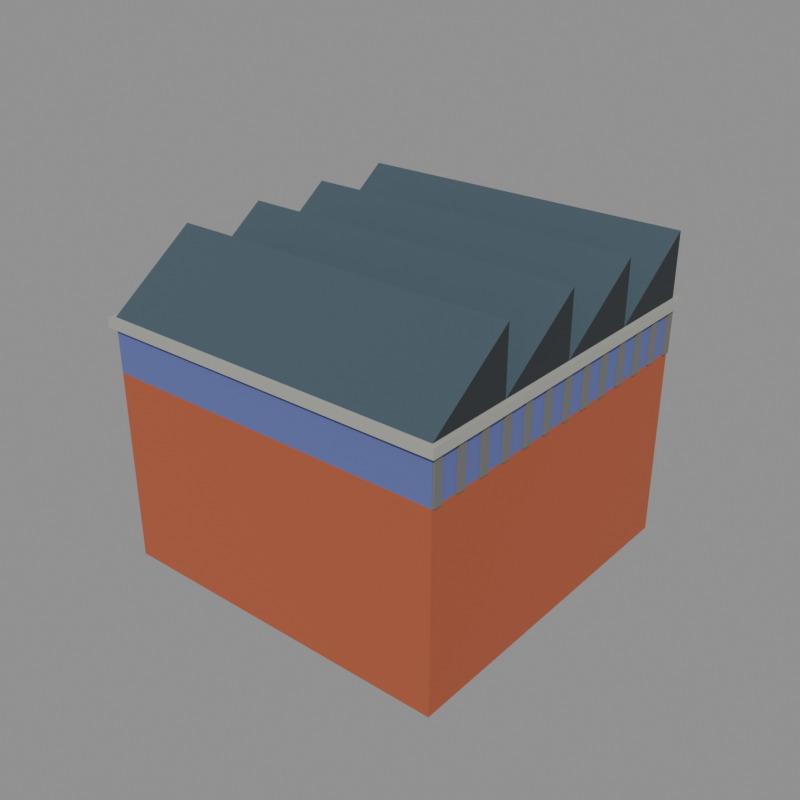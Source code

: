 # Source: depot_road.blend  (saved by Blender 5.2.44; exported with 4.5.12 LTS)
import bpy
from mathutils import Matrix  # noqa: F401  (used for matrix-valued properties, if any)

bpy.ops.wm.read_factory_settings(use_empty=True)
scene = bpy.context.scene
scene.name = 'model'

# ---- collections
col_default = bpy.data.collections.new('default'); scene.collection.children.link(col_default)
col_reference = bpy.data.collections.new('reference'); scene.collection.children.link(col_reference)

# ---- materials (node trees are filled in below, after node groups)
mat_brick = bpy.data.materials.new('brick')
mat_brick.diffuse_color = (0.4339, 0.1005, 0.04323, 1.0)
mat_concrete_dark = bpy.data.materials.new('concrete_dark')
mat_concrete_dark.diffuse_color = (0.1706, 0.1706, 0.1626, 1.0)
mat_window_blue = bpy.data.materials.new('window_blue')
mat_window_blue.diffuse_color = (0.1193, 0.1473, 0.3931, 1.0)
mat_concrete = bpy.data.materials.new('concrete')
mat_concrete.diffuse_color = (0.3931, 0.3931, 0.3547, 1.0)
mat_roof_slate = bpy.data.materials.new('roof_slate')
mat_roof_slate.diffuse_color = (0.05497, 0.08898, 0.1128, 1.0)
mat_glass = bpy.data.materials.new('glass')
mat_glass.diffuse_color = (0.07324, 0.3801, 0.4919, 1.0)
mat_roof_dark = bpy.data.materials.new('roof_dark')
mat_roof_dark.diffuse_color = (0.02721, 0.0331, 0.03968, 1.0)

# ---- material node trees
mat_brick.use_nodes = True; mat_brick.node_tree.nodes.clear()
_N = mat_brick.node_tree.nodes; _L = mat_brick.node_tree.links
n0 = _N.new('ShaderNodeBsdfPrincipled'); n0.name = 'Principled BSDF'; n0.location = (-200, 100)
n0.inputs[0].default_value = (0.4339, 0.1005, 0.04323, 1.0)
n0.inputs[2].default_value = 1.0
n0.inputs[10].default_value = 0.005
n1 = _N.new('ShaderNodeOutputMaterial'); n1.name = 'Material Output'; n1.location = (200, 100)
_L.new(n0.outputs[0], n1.inputs[0])
n1.is_active_output = True
mat_concrete_dark.use_nodes = True; mat_concrete_dark.node_tree.nodes.clear()
_N = mat_concrete_dark.node_tree.nodes; _L = mat_concrete_dark.node_tree.links
n0 = _N.new('ShaderNodeBsdfPrincipled'); n0.name = 'Principled BSDF'; n0.location = (-200, 100)
n0.inputs[0].default_value = (0.1706, 0.1706, 0.1626, 1.0)
n0.inputs[2].default_value = 1.0
n0.inputs[10].default_value = 0.005
n1 = _N.new('ShaderNodeOutputMaterial'); n1.name = 'Material Output'; n1.location = (200, 100)
_L.new(n0.outputs[0], n1.inputs[0])
n1.is_active_output = True
mat_window_blue.use_nodes = True; mat_window_blue.node_tree.nodes.clear()
_N = mat_window_blue.node_tree.nodes; _L = mat_window_blue.node_tree.links
n0 = _N.new('ShaderNodeBsdfPrincipled'); n0.name = 'Principled BSDF'; n0.location = (-200, 100)
n0.inputs[0].default_value = (0.1193, 0.1473, 0.3931, 1.0)
n0.inputs[2].default_value = 1.0
n0.inputs[10].default_value = 0.005
n1 = _N.new('ShaderNodeOutputMaterial'); n1.name = 'Material Output'; n1.location = (200, 100)
_L.new(n0.outputs[0], n1.inputs[0])
n1.is_active_output = True
mat_concrete.use_nodes = True; mat_concrete.node_tree.nodes.clear()
_N = mat_concrete.node_tree.nodes; _L = mat_concrete.node_tree.links
n0 = _N.new('ShaderNodeBsdfPrincipled'); n0.name = 'Principled BSDF'; n0.location = (-200, 100)
n0.inputs[0].default_value = (0.3931, 0.3931, 0.3547, 1.0)
n0.inputs[2].default_value = 1.0
n0.inputs[10].default_value = 0.005
n1 = _N.new('ShaderNodeOutputMaterial'); n1.name = 'Material Output'; n1.location = (200, 100)
_L.new(n0.outputs[0], n1.inputs[0])
n1.is_active_output = True
mat_roof_slate.use_nodes = True; mat_roof_slate.node_tree.nodes.clear()
_N = mat_roof_slate.node_tree.nodes; _L = mat_roof_slate.node_tree.links
n0 = _N.new('ShaderNodeBsdfPrincipled'); n0.name = 'Principled BSDF'; n0.location = (-200, 100)
n0.inputs[0].default_value = (0.05497, 0.08898, 0.1128, 1.0)
n0.inputs[2].default_value = 1.0
n0.inputs[10].default_value = 0.005
n1 = _N.new('ShaderNodeOutputMaterial'); n1.name = 'Material Output'; n1.location = (200, 100)
_L.new(n0.outputs[0], n1.inputs[0])
n1.is_active_output = True
mat_glass.use_nodes = True; mat_glass.node_tree.nodes.clear()
_N = mat_glass.node_tree.nodes; _L = mat_glass.node_tree.links
n0 = _N.new('ShaderNodeBsdfPrincipled'); n0.name = 'Principled BSDF'; n0.location = (-200, 100)
n0.inputs[0].default_value = (0.07324, 0.3801, 0.4919, 1.0)
n0.inputs[2].default_value = 1.0
n0.inputs[10].default_value = 0.005
n1 = _N.new('ShaderNodeOutputMaterial'); n1.name = 'Material Output'; n1.location = (200, 100)
_L.new(n0.outputs[0], n1.inputs[0])
n1.is_active_output = True
mat_roof_dark.use_nodes = True; mat_roof_dark.node_tree.nodes.clear()
_N = mat_roof_dark.node_tree.nodes; _L = mat_roof_dark.node_tree.links
n0 = _N.new('ShaderNodeBsdfPrincipled'); n0.name = 'Principled BSDF'; n0.location = (-200, 100)
n0.inputs[0].default_value = (0.02721, 0.0331, 0.03968, 1.0)
n0.inputs[2].default_value = 1.0
n0.inputs[10].default_value = 0.005
n1 = _N.new('ShaderNodeOutputMaterial'); n1.name = 'Material Output'; n1.location = (200, 100)
_L.new(n0.outputs[0], n1.inputs[0])
n1.is_active_output = True

# ---- meshes
me_depot_road_default_001 = bpy.data.meshes.new('depot_road_default.001')
me_depot_road_default_001.from_pydata([(0.8, 0.8, 0.0), (1.6, 0.8, 0.0), (1.6, 15.2, 0.0), (0.8, 15.2, 0.0), (0.8, 0.8, 8.0), (1.6, 0.8, 8.0), (1.6, 15.2, 8.0), (0.8, 15.2, 8.0), (14.4, 0.8, 0.0), (15.2, 0.8, 0.0), (15.2, 15.2, 0.0), (14.4, 15.2, 0.0), (14.4, 0.8, 8.0), (15.2, 0.8, 8.0), (15.2, 15.2, 8.0), (14.4, 15.2, 8.0), (1.6, 0.8, 0.0), (14.4, 0.8, 0.0), (14.4, 1.6, 0.0), (1.6, 1.6, 0.0), (1.6, 0.8, 8.0), (14.4, 0.8, 8.0), (14.4, 1.6, 8.0), (1.6, 1.6, 8.0), (1.6, 14.4, 0.0), (2.6, 14.4, 0.0), (2.6, 15.2, 0.0), (1.6, 15.2, 0.0), (1.6, 14.4, 8.0), (2.6, 14.4, 8.0), (2.6, 15.2, 8.0), (1.6, 15.2, 8.0), (13.4, 14.4, 0.0), (14.4, 14.4, 0.0), (14.4, 15.2, 0.0), (13.4, 15.2, 0.0), (13.4, 14.4, 8.0), (14.4, 14.4, 8.0), (14.4, 15.2, 8.0), (13.4, 15.2, 8.0), (2.6, 14.4, 5.6), (13.4, 14.4, 5.6), (13.4, 15.2, 5.6), (2.6, 15.2, 5.6), (2.6, 14.4, 8.0), (13.4, 14.4, 8.0), (13.4, 15.2, 8.0), (2.6, 15.2, 8.0), (1.6, 1.6, 0.05), (14.4, 1.6, 0.05), (14.4, 14.4, 0.05), (1.6, 14.4, 0.05), (0.8, 0.8, 8.0), (15.2, 0.8, 8.0), (15.2, 15.2, 8.0), (0.8, 15.2, 8.0), (0.8, 0.8, 9.8), (15.2, 0.8, 9.8), (15.2, 15.2, 9.8), (0.8, 15.2, 9.8), (0.82, 15.1, 8.0), (1.18, 15.1, 8.0), (1.18, 15.28, 8.0), (0.82, 15.28, 8.0), (0.82, 15.1, 9.8), (1.18, 15.1, 9.8), (1.18, 15.28, 9.8), (0.82, 15.28, 9.8), (15.1, 0.82, 8.0), (15.28, 0.82, 8.0), (15.28, 1.18, 8.0), (15.1, 1.18, 8.0), (15.1, 0.82, 9.8), (15.28, 0.82, 9.8), (15.28, 1.18, 9.8), (15.1, 1.18, 9.8), (1.987, 15.1, 8.0), (2.347, 15.1, 8.0), (2.347, 15.28, 8.0), (1.987, 15.28, 8.0), (1.987, 15.1, 9.8), (2.347, 15.1, 9.8), (2.347, 15.28, 9.8), (1.987, 15.28, 9.8), (15.1, 1.987, 8.0), (15.28, 1.987, 8.0), (15.28, 2.347, 8.0), (15.1, 2.347, 8.0), (15.1, 1.987, 9.8), (15.28, 1.987, 9.8), (15.28, 2.347, 9.8), (15.1, 2.347, 9.8), (3.153, 15.1, 8.0), (3.513, 15.1, 8.0), (3.513, 15.28, 8.0), (3.153, 15.28, 8.0), (3.153, 15.1, 9.8), (3.513, 15.1, 9.8), (3.513, 15.28, 9.8), (3.153, 15.28, 9.8), (15.1, 3.153, 8.0), (15.28, 3.153, 8.0), (15.28, 3.513, 8.0), (15.1, 3.513, 8.0), (15.1, 3.153, 9.8), (15.28, 3.153, 9.8), (15.28, 3.513, 9.8), (15.1, 3.513, 9.8), (4.32, 15.1, 8.0), (4.68, 15.1, 8.0), (4.68, 15.28, 8.0), (4.32, 15.28, 8.0), (4.32, 15.1, 9.8), (4.68, 15.1, 9.8), (4.68, 15.28, 9.8), (4.32, 15.28, 9.8), (15.1, 4.32, 8.0), (15.28, 4.32, 8.0), (15.28, 4.68, 8.0), (15.1, 4.68, 8.0), (15.1, 4.32, 9.8), (15.28, 4.32, 9.8), (15.28, 4.68, 9.8), (15.1, 4.68, 9.8), (5.487, 15.1, 8.0), (5.847, 15.1, 8.0), (5.847, 15.28, 8.0), (5.487, 15.28, 8.0), (5.487, 15.1, 9.8), (5.847, 15.1, 9.8), (5.847, 15.28, 9.8), (5.487, 15.28, 9.8), (15.1, 5.487, 8.0), (15.28, 5.487, 8.0), (15.28, 5.847, 8.0), (15.1, 5.847, 8.0), (15.1, 5.487, 9.8), (15.28, 5.487, 9.8), (15.28, 5.847, 9.8), (15.1, 5.847, 9.8), (6.653, 15.1, 8.0), (7.013, 15.1, 8.0), (7.013, 15.28, 8.0), (6.653, 15.28, 8.0), (6.653, 15.1, 9.8), (7.013, 15.1, 9.8), (7.013, 15.28, 9.8), (6.653, 15.28, 9.8), (15.1, 6.653, 8.0), (15.28, 6.653, 8.0), (15.28, 7.013, 8.0), (15.1, 7.013, 8.0), (15.1, 6.653, 9.8), (15.28, 6.653, 9.8), (15.28, 7.013, 9.8), (15.1, 7.013, 9.8), (7.82, 15.1, 8.0), (8.18, 15.1, 8.0), (8.18, 15.28, 8.0), (7.82, 15.28, 8.0), (7.82, 15.1, 9.8), (8.18, 15.1, 9.8), (8.18, 15.28, 9.8), (7.82, 15.28, 9.8), (15.1, 7.82, 8.0), (15.28, 7.82, 8.0), (15.28, 8.18, 8.0), (15.1, 8.18, 8.0), (15.1, 7.82, 9.8), (15.28, 7.82, 9.8), (15.28, 8.18, 9.8), (15.1, 8.18, 9.8), (8.987, 15.1, 8.0), (9.347, 15.1, 8.0), (9.347, 15.28, 8.0), (8.987, 15.28, 8.0), (8.987, 15.1, 9.8), (9.347, 15.1, 9.8), (9.347, 15.28, 9.8), (8.987, 15.28, 9.8), (15.1, 8.987, 8.0), (15.28, 8.987, 8.0), (15.28, 9.347, 8.0), (15.1, 9.347, 8.0), (15.1, 8.987, 9.8), (15.28, 8.987, 9.8), (15.28, 9.347, 9.8), (15.1, 9.347, 9.8), (10.15, 15.1, 8.0), (10.51, 15.1, 8.0), (10.51, 15.28, 8.0), (10.15, 15.28, 8.0), (10.15, 15.1, 9.8), (10.51, 15.1, 9.8), (10.51, 15.28, 9.8), (10.15, 15.28, 9.8), (15.1, 10.15, 8.0), (15.28, 10.15, 8.0), (15.28, 10.51, 8.0), (15.1, 10.51, 8.0), (15.1, 10.15, 9.8), (15.28, 10.15, 9.8), (15.28, 10.51, 9.8), (15.1, 10.51, 9.8), (11.32, 15.1, 8.0), (11.68, 15.1, 8.0), (11.68, 15.28, 8.0), (11.32, 15.28, 8.0), (11.32, 15.1, 9.8), (11.68, 15.1, 9.8), (11.68, 15.28, 9.8), (11.32, 15.28, 9.8), (15.1, 11.32, 8.0), (15.28, 11.32, 8.0), (15.28, 11.68, 8.0), (15.1, 11.68, 8.0), (15.1, 11.32, 9.8), (15.28, 11.32, 9.8), (15.28, 11.68, 9.8), (15.1, 11.68, 9.8), (12.49, 15.1, 8.0), (12.85, 15.1, 8.0), (12.85, 15.28, 8.0), (12.49, 15.28, 8.0), (12.49, 15.1, 9.8), (12.85, 15.1, 9.8), (12.85, 15.28, 9.8), (12.49, 15.28, 9.8), (15.1, 12.49, 8.0), (15.28, 12.49, 8.0), (15.28, 12.85, 8.0), (15.1, 12.85, 8.0), (15.1, 12.49, 9.8), (15.28, 12.49, 9.8), (15.28, 12.85, 9.8), (15.1, 12.85, 9.8), (13.65, 15.1, 8.0), (14.01, 15.1, 8.0), (14.01, 15.28, 8.0), (13.65, 15.28, 8.0), (13.65, 15.1, 9.8), (14.01, 15.1, 9.8), (14.01, 15.28, 9.8), (13.65, 15.28, 9.8), (15.1, 13.65, 8.0), (15.28, 13.65, 8.0), (15.28, 14.01, 8.0), (15.1, 14.01, 8.0), (15.1, 13.65, 9.8), (15.28, 13.65, 9.8), (15.28, 14.01, 9.8), (15.1, 14.01, 9.8), (14.82, 15.1, 8.0), (15.18, 15.1, 8.0), (15.18, 15.28, 8.0), (14.82, 15.28, 8.0), (14.82, 15.1, 9.8), (15.18, 15.1, 9.8), (15.18, 15.28, 9.8), (14.82, 15.28, 9.8), (15.1, 14.82, 8.0), (15.28, 14.82, 8.0), (15.28, 15.18, 8.0), (15.1, 15.18, 8.0), (15.1, 14.82, 9.8), (15.28, 14.82, 9.8), (15.28, 15.18, 9.8), (15.1, 15.18, 9.8), (0.6, 0.6, 9.8), (15.4, 0.6, 9.8), (15.4, 15.4, 9.8), (0.6, 15.4, 9.8), (0.6, 0.6, 10.2), (15.4, 0.6, 10.2), (15.4, 15.4, 10.2), (0.6, 15.4, 10.2), (0.8, 0.8, 10.2), (15.2, 0.8, 10.2), (15.2, 4.4, 12.8), (0.8, 4.4, 12.8), (0.8, 4.4, 10.2), (15.2, 4.4, 10.2), (0.8, 4.4, 10.2), (15.2, 4.4, 10.2), (15.2, 8.0, 12.8), (0.8, 8.0, 12.8), (0.8, 8.0, 10.2), (15.2, 8.0, 10.2), (0.8, 8.0, 10.2), (15.2, 8.0, 10.2), (15.2, 11.6, 12.8), (0.8, 11.6, 12.8), (0.8, 11.6, 10.2), (15.2, 11.6, 10.2), (0.8, 11.6, 10.2), (15.2, 11.6, 10.2), (15.2, 15.2, 12.8), (0.8, 15.2, 12.8), (0.8, 15.2, 10.2), (15.2, 15.2, 10.2)], [], [(4, 5, 6, 7), (0, 1, 5, 4), (1, 2, 6, 5), (2, 3, 7, 6), (3, 0, 4, 7), (12, 13, 14, 15), (8, 9, 13, 12), (9, 10, 14, 13), (10, 11, 15, 14), (11, 8, 12, 15), (20, 21, 22, 23), (16, 17, 21, 20), (17, 18, 22, 21), (18, 19, 23, 22), (19, 16, 20, 23), (28, 29, 30, 31), (24, 25, 29, 28), (25, 26, 30, 29), (26, 27, 31, 30), (27, 24, 28, 31), (36, 37, 38, 39), (32, 33, 37, 36), (33, 34, 38, 37), (34, 35, 39, 38), (35, 32, 36, 39), (44, 45, 46, 47), (40, 41, 45, 44), (41, 42, 46, 45), (42, 43, 47, 46), (43, 40, 44, 47), (48, 49, 50, 51), (56, 57, 58, 59), (52, 53, 57, 56), (53, 54, 58, 57), (54, 55, 59, 58), (55, 52, 56, 59), (64, 65, 66, 67), (60, 61, 65, 64), (61, 62, 66, 65), (62, 63, 67, 66), (63, 60, 64, 67), (72, 73, 74, 75), (68, 69, 73, 72), (69, 70, 74, 73), (70, 71, 75, 74), (71, 68, 72, 75), (80, 81, 82, 83), (76, 77, 81, 80), (77, 78, 82, 81), (78, 79, 83, 82), (79, 76, 80, 83), (88, 89, 90, 91), (84, 85, 89, 88), (85, 86, 90, 89), (86, 87, 91, 90), (87, 84, 88, 91), (96, 97, 98, 99), (92, 93, 97, 96), (93, 94, 98, 97), (94, 95, 99, 98), (95, 92, 96, 99), (104, 105, 106, 107), (100, 101, 105, 104), (101, 102, 106, 105), (102, 103, 107, 106), (103, 100, 104, 107), (112, 113, 114, 115), (108, 109, 113, 112), (109, 110, 114, 113), (110, 111, 115, 114), (111, 108, 112, 115), (120, 121, 122, 123), (116, 117, 121, 120), (117, 118, 122, 121), (118, 119, 123, 122), (119, 116, 120, 123), (128, 129, 130, 131), (124, 125, 129, 128), (125, 126, 130, 129), (126, 127, 131, 130), (127, 124, 128, 131), (136, 137, 138, 139), (132, 133, 137, 136), (133, 134, 138, 137), (134, 135, 139, 138), (135, 132, 136, 139), (144, 145, 146, 147), (140, 141, 145, 144), (141, 142, 146, 145), (142, 143, 147, 146), (143, 140, 144, 147), (152, 153, 154, 155), (148, 149, 153, 152), (149, 150, 154, 153), (150, 151, 155, 154), (151, 148, 152, 155), (160, 161, 162, 163), (156, 157, 161, 160), (157, 158, 162, 161), (158, 159, 163, 162), (159, 156, 160, 163), (168, 169, 170, 171), (164, 165, 169, 168), (165, 166, 170, 169), (166, 167, 171, 170), (167, 164, 168, 171), (176, 177, 178, 179), (172, 173, 177, 176), (173, 174, 178, 177), (174, 175, 179, 178), (175, 172, 176, 179), (184, 185, 186, 187), (180, 181, 185, 184), (181, 182, 186, 185), (182, 183, 187, 186), (183, 180, 184, 187), (192, 193, 194, 195), (188, 189, 193, 192), (189, 190, 194, 193), (190, 191, 195, 194), (191, 188, 192, 195), (200, 201, 202, 203), (196, 197, 201, 200), (197, 198, 202, 201), (198, 199, 203, 202), (199, 196, 200, 203), (208, 209, 210, 211), (204, 205, 209, 208), (205, 206, 210, 209), (206, 207, 211, 210), (207, 204, 208, 211), (216, 217, 218, 219), (212, 213, 217, 216), (213, 214, 218, 217), (214, 215, 219, 218), (215, 212, 216, 219), (224, 225, 226, 227), (220, 221, 225, 224), (221, 222, 226, 225), (222, 223, 227, 226), (223, 220, 224, 227), (232, 233, 234, 235), (228, 229, 233, 232), (229, 230, 234, 233), (230, 231, 235, 234), (231, 228, 232, 235), (240, 241, 242, 243), (236, 237, 241, 240), (237, 238, 242, 241), (238, 239, 243, 242), (239, 236, 240, 243), (248, 249, 250, 251), (244, 245, 249, 248), (245, 246, 250, 249), (246, 247, 251, 250), (247, 244, 248, 251), (256, 257, 258, 259), (252, 253, 257, 256), (253, 254, 258, 257), (254, 255, 259, 258), (255, 252, 256, 259), (264, 265, 266, 267), (260, 261, 265, 264), (261, 262, 266, 265), (262, 263, 267, 266), (263, 260, 264, 267), (272, 273, 274, 275), (268, 269, 273, 272), (269, 270, 274, 273), (270, 271, 275, 274), (271, 268, 272, 275), (276, 277, 278, 279), (280, 279, 278, 281), (276, 279, 280), (277, 281, 278), (282, 283, 284, 285), (286, 285, 284, 287), (282, 285, 286), (283, 287, 284), (288, 289, 290, 291), (292, 291, 290, 293), (288, 291, 292), (289, 293, 290), (294, 295, 296, 297), (298, 297, 296, 299), (294, 297, 298), (295, 299, 296)])
me_depot_road_default_001.polygons.foreach_set('material_index', [0, 0, 0, 0, 0, 0, 0, 0, 0, 0, 0, 0, 0, 0, 0, 0, 0, 0, 0, 0, 0, 0, 0, 0, 0, 0, 0, 0, 0, 0, 1, 2, 2, 2, 2, 2, 1, 1, 1, 1, 1, 1, 1, 1, 1, 1, 1, 1, 1, 1, 1, 1, 1, 1, 1, 1, 1, 1, 1, 1, 1, 1, 1, 1, 1, 1, 1, 1, 1, 1, 1, 1, 1, 1, 1, 1, 1, 1, 1, 1, 1, 1, 1, 1, 1, 1, 1, 1, 1, 1, 1, 1, 1, 1, 1, 1, 1, 1, 1, 1, 1, 1, 1, 1, 1, 1, 1, 1, 1, 1, 1, 1, 1, 1, 1, 1, 1, 1, 1, 1, 1, 1, 1, 1, 1, 1, 1, 1, 1, 1, 1, 1, 1, 1, 1, 1, 1, 1, 1, 1, 1, 1, 1, 1, 1, 1, 1, 1, 1, 1, 1, 1, 1, 1, 1, 1, 1, 1, 1, 1, 1, 1, 1, 1, 1, 1, 3, 3, 3, 3, 3, 4, 5, 6, 6, 4, 5, 6, 6, 4, 5, 6, 6, 4, 5, 6, 6])
me_depot_road_default_001.materials.append(mat_brick)
me_depot_road_default_001.materials.append(mat_concrete_dark)
me_depot_road_default_001.materials.append(mat_window_blue)
me_depot_road_default_001.materials.append(mat_concrete)
me_depot_road_default_001.materials.append(mat_roof_slate)
me_depot_road_default_001.materials.append(mat_glass)
me_depot_road_default_001.materials.append(mat_roof_dark)
me_depot_road_default_001.update()
me_footprint = bpy.data.meshes.new('footprint')
me_footprint.from_pydata([(0.0, 0.0, 0.0), (16.0, 0.0, 0.0), (16.0, 16.0, 0.0), (0.0, 16.0, 0.0)], [(0, 1), (1, 2), (2, 3), (3, 0)], [])
me_footprint.update()

# ---- objects
ob_depot_road_default = bpy.data.objects.new('depot_road_default', me_depot_road_default_001)
ob_footprint = bpy.data.objects.new('footprint', me_footprint)
ob_tile_0_0 = bpy.data.objects.new('tile_0_0', None)
ob_reference_image = bpy.data.objects.new('reference_image', None)

# ---- transforms, parenting, visibility, modifiers, constraints
ob_depot_road_default.location = (0.0, 0.0, 0.0)
ob_footprint.location = (0.0, 0.0, 0.0)
ob_tile_0_0.location = (0.0, 0.0, 0.0)
ob_reference_image.location = (60.0, -60.0, 20.0)
ob_reference_image.rotation_euler = (1.047, 0.0, 2.356)
ob_reference_image.empty_display_type = 'IMAGE'
ob_reference_image.empty_display_size = 40.0

# ---- collection membership
col_default.objects.link(ob_depot_road_default)
col_reference.objects.link(ob_footprint)
col_reference.objects.link(ob_tile_0_0)
col_reference.objects.link(ob_reference_image)

# ---- scene / render settings (as saved in the file)
scene.frame_start = 1; scene.frame_end = 250; scene.frame_set(1)
scene.render.engine = 'BLENDER_WORKBENCH'
scene.render.resolution_x = 512
scene.render.resolution_y = 512
scene.render.film_transparent = True
scene.render.bake_bias = 0.0
scene.render.bake_samples = 0
scene.render.compositor_device = 'GPU'
scene.eevee.use_volume_custom_range = False
scene.eevee.fast_gi_thickness_near = 0.1
scene.eevee.fast_gi_thickness_far = 0.0
scene.eevee.ray_tracing_options.screen_trace_thickness = 0.1
bpy.context.view_layer.update()

# ---- added for rendering (the .blend has no active camera and no usable light): camera, sun + grey world if the file has none
cam_auto = bpy.data.cameras.new('AutoCamera')
cam_auto.lens = 50.0
cam_auto.sensor_width = 36.0
cam_auto.clip_end = 1000.0
ob_auto_camera = bpy.data.objects.new('AutoCamera', cam_auto)
scene.collection.objects.link(ob_auto_camera)
ob_auto_camera.location = (32.053, -20.8636, 25.6424)
ob_auto_camera.rotation_euler = (1.09748, -7.21219e-08, 0.694738)
scene.camera = ob_auto_camera
light_auto_sun = bpy.data.lights.new('AutoSun', 'SUN')
light_auto_sun.energy = 3.0
light_auto_sun.angle = 0.0523599
ob_auto_sun = bpy.data.objects.new('AutoSun', light_auto_sun)
scene.collection.objects.link(ob_auto_sun)
ob_auto_sun.rotation_euler = (0.872665, 0.174533, 0.523599)
if scene.world is None:
    world_auto = bpy.data.worlds.new('AutoWorld')
    world_auto.color = (0.3, 0.3, 0.3)
    scene.world = world_auto
bpy.context.view_layer.update()

